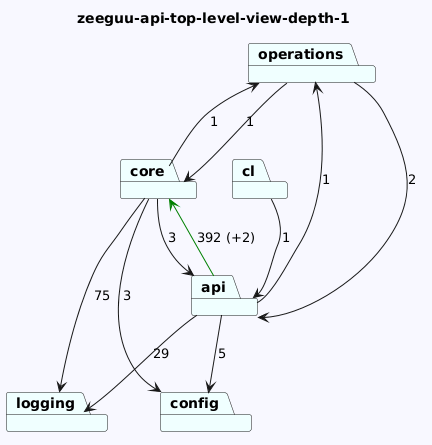

The diagram above was rendered by PlantUML. Its source (embedded in the PNG):
@startuml
skinparam backgroundColor GhostWhite
title zeeguu-api-top-level-view-depth-1
package "operations" #Azure
package "core" #Azure
package "logging" #Azure
package "cl" #Azure
package "config" #Azure
package "api" #Azure
"operations"-->"api"  : 2
"operations"-->"core"  : 1
"core"-->"logging"  : 75
"core"-->"api"  : 3
"core"-->"operations"  : 1
"core"-->"config"  : 3

"cl"-->"api"  : 1

"api"-->"logging"  : 29
"api"-->"config"  : 5
"api"-->"core" #Green : 392 (+2)
"api"-->"operations"  : 1
@enduml